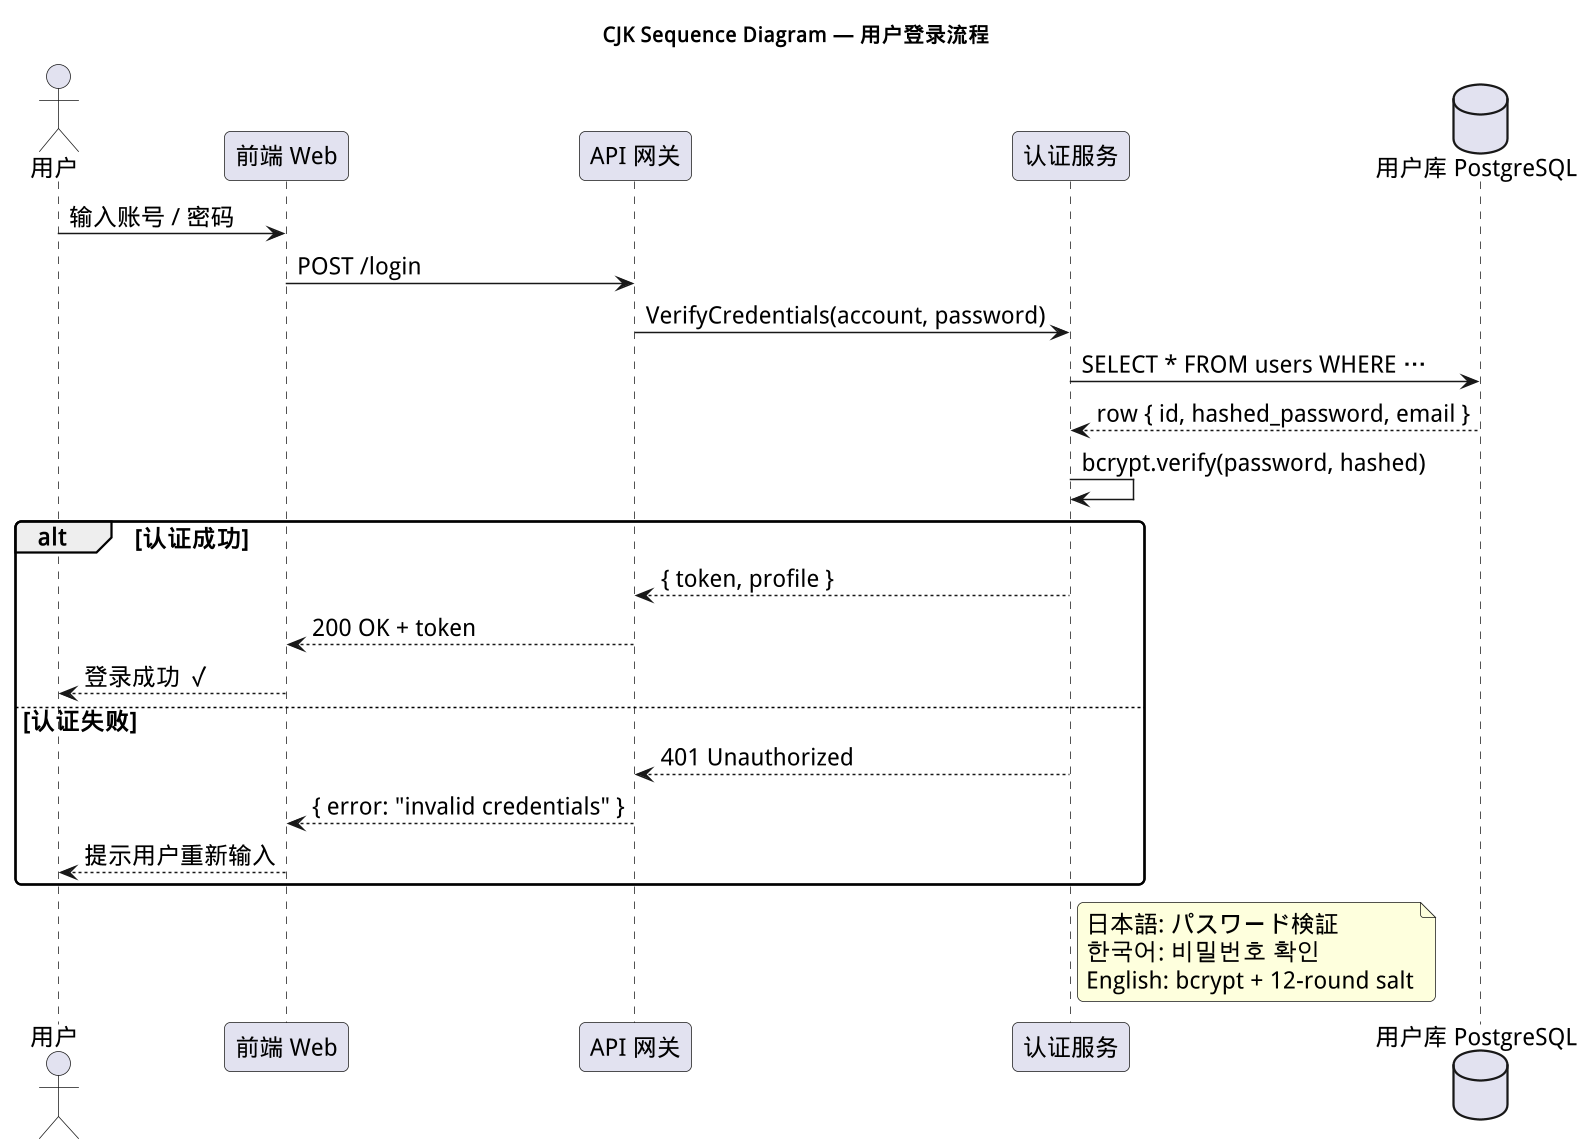

The diagram above was rendered by PlantUML. Its source (embedded in the PNG):
@startuml 时序图_中文
skinparam dpi 144
skinparam defaultFontSize 16
skinparam backgroundColor #FFFFFF
skinparam shadowing false
skinparam roundCorner 8
title CJK Sequence Diagram — 用户登录流程

actor 用户 as U
participant "前端 Web" as W
participant "API 网关" as G
participant "认证服务" as A
database "用户库 PostgreSQL" as D

U -> W : 输入账号 / 密码
W -> G : POST /login
G -> A : VerifyCredentials(account, password)
A -> D : SELECT * FROM users WHERE …
D --> A : row { id, hashed_password, email }
A -> A : bcrypt.verify(password, hashed)
alt 认证成功
    A --> G : { token, profile }
    G --> W : 200 OK + token
    W --> U : 登录成功 ✓
else 认证失败
    A --> G : 401 Unauthorized
    G --> W : { error: "invalid credentials" }
    W --> U : 提示用户重新输入
end

note right of A
  日本語: パスワード検証
  한국어: 비밀번호 확인
  English: bcrypt + 12-round salt
end note
@enduml